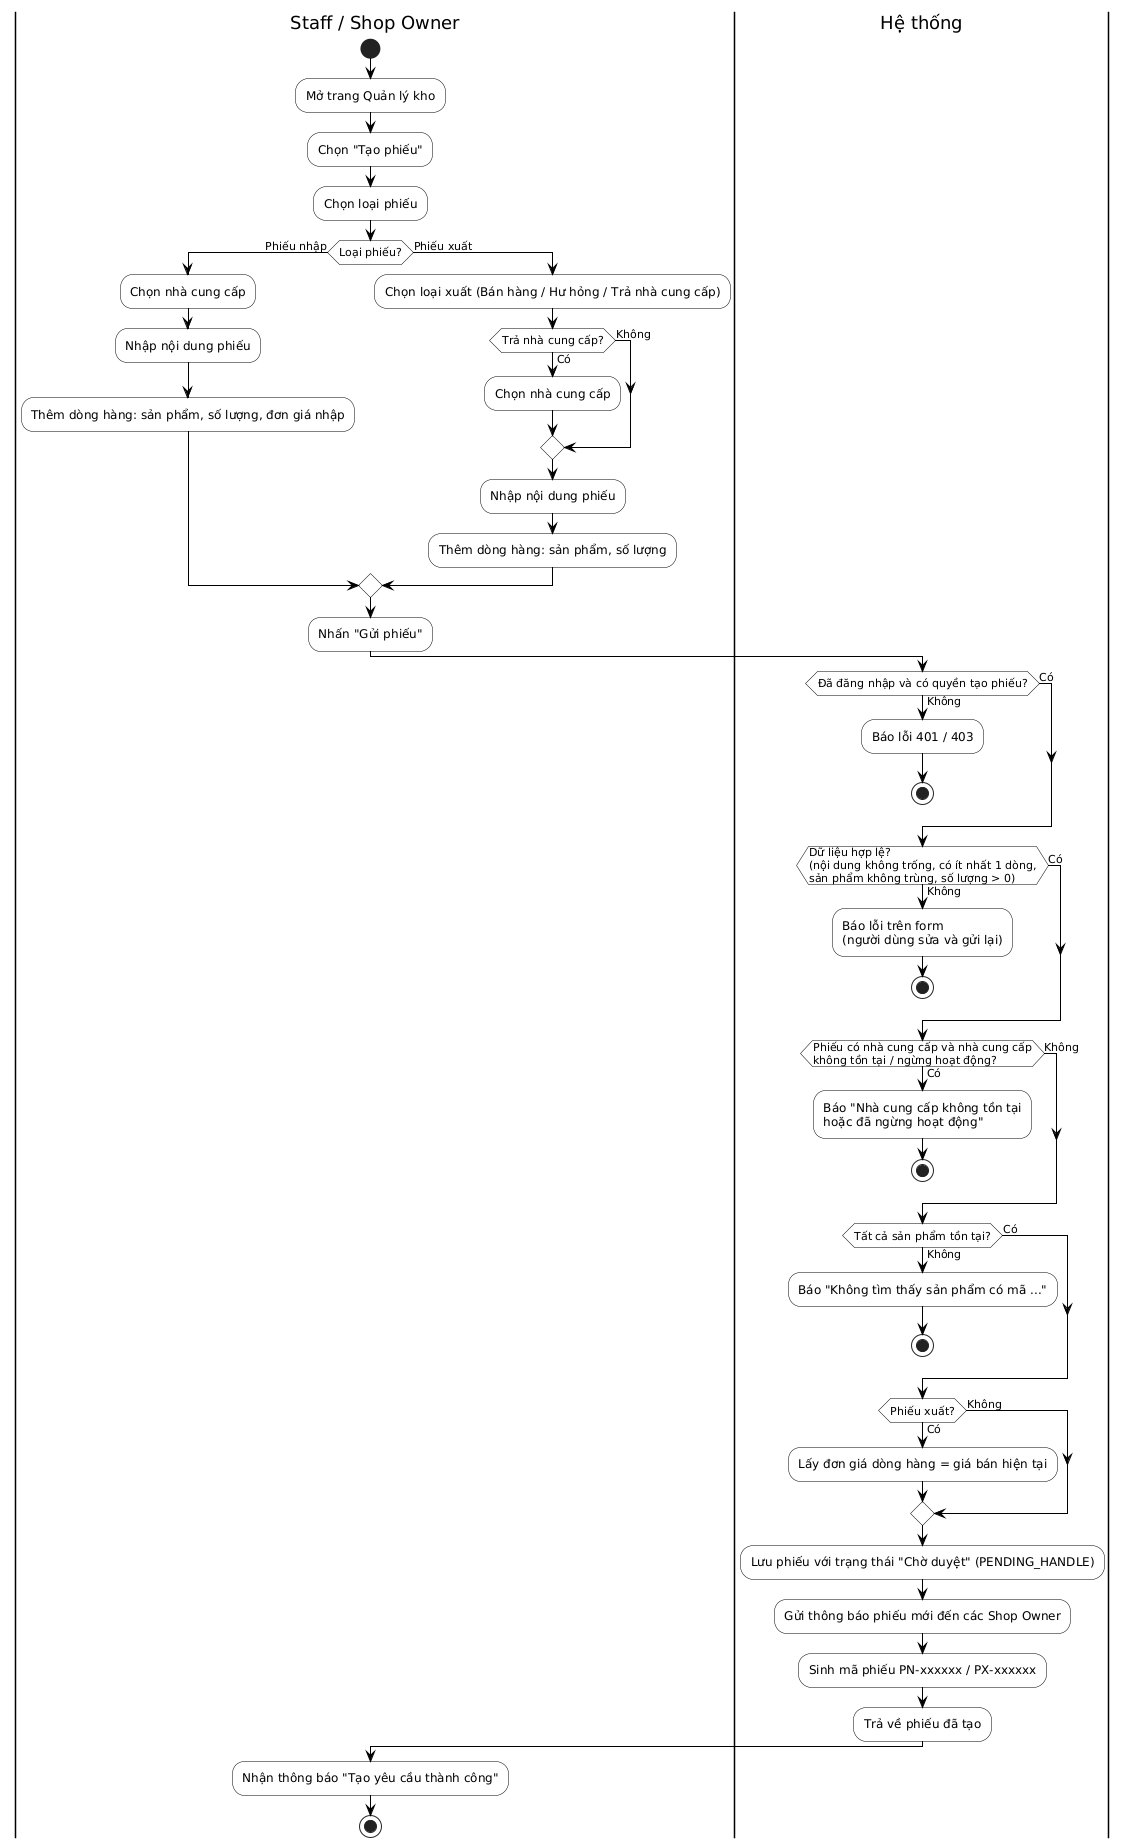

The diagram above was rendered by PlantUML. Its source (embedded in the PNG):
@startuml AD_LapPhieuNhapXuatKho
' Activity Diagram - Lập phiếu nhập/xuất kho (UC_41, UC_43)
skinparam monochrome true
skinparam backgroundColor white
skinparam ArrowColor black
skinparam ParticipantBackgroundColor white
skinparam ActorBackgroundColor white
skinparam BoundaryBackgroundColor white
skinparam ControlBackgroundColor white
skinparam EntityBackgroundColor white
skinparam DatabaseBackgroundColor white
skinparam SequenceGroupBackgroundColor white
skinparam SequenceGroupHeaderFontColor black
skinparam SequenceLifeLineBorderColor black
skinparam ActivityBackgroundColor white
skinparam ActivityBorderColor black
skinparam ActivityDiamondBackgroundColor white
skinparam ActivityDiamondBorderColor black
skinparam SwimlaneBorderColor black
skinparam ClassBackgroundColor white
skinparam ClassBorderColor black
skinparam ClassHeaderBackgroundColor white
skinparam PackageBackgroundColor white
skinparam NoteBackgroundColor white
skinparam NoteBorderColor black
skinparam shadowing false
skinparam defaultFontName "DejaVu Sans"

|Staff / Shop Owner|
start
:Mở trang Quản lý kho;
:Chọn "Tạo phiếu";
:Chọn loại phiếu;
if (Loại phiếu?) then (Phiếu nhập)
  :Chọn nhà cung cấp;
  :Nhập nội dung phiếu;
  :Thêm dòng hàng: sản phẩm, số lượng, đơn giá nhập;
else (Phiếu xuất)
  :Chọn loại xuất (Bán hàng / Hư hỏng / Trả nhà cung cấp);
  if (Trả nhà cung cấp?) then (Có)
    :Chọn nhà cung cấp;
  else (Không)
  endif
  :Nhập nội dung phiếu;
  :Thêm dòng hàng: sản phẩm, số lượng;
endif
:Nhấn "Gửi phiếu";

|Hệ thống|
if (Đã đăng nhập và có quyền tạo phiếu?) then (Không)
  :Báo lỗi 401 / 403;
  stop
else (Có)
endif
if (Dữ liệu hợp lệ?\n(nội dung không trống, có ít nhất 1 dòng,\nsản phẩm không trùng, số lượng > 0)) then (Không)
  :Báo lỗi trên form\n(người dùng sửa và gửi lại);
  stop
else (Có)
endif
if (Phiếu có nhà cung cấp và nhà cung cấp\nkhông tồn tại / ngừng hoạt động?) then (Có)
  :Báo "Nhà cung cấp không tồn tại\nhoặc đã ngừng hoạt động";
  stop
else (Không)
endif
if (Tất cả sản phẩm tồn tại?) then (Không)
  :Báo "Không tìm thấy sản phẩm có mã ...";
  stop
else (Có)
endif
if (Phiếu xuất?) then (Có)
  :Lấy đơn giá dòng hàng = giá bán hiện tại;
else (Không)
endif
:Lưu phiếu với trạng thái "Chờ duyệt" (PENDING_HANDLE);
:Gửi thông báo phiếu mới đến các Shop Owner;
:Sinh mã phiếu PN-xxxxxx / PX-xxxxxx;
:Trả về phiếu đã tạo;

|Staff / Shop Owner|
:Nhận thông báo "Tạo yêu cầu thành công";
stop
@enduml